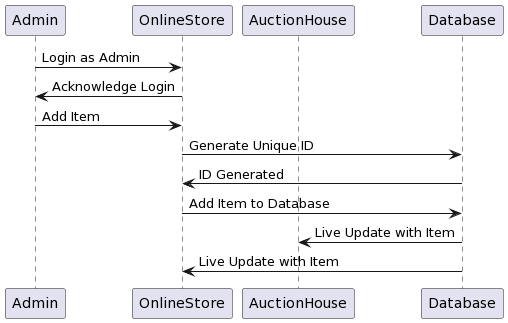

The diagram above was rendered by PlantUML. Its source (embedded in the PNG):
@startuml
participant Admin
participant OnlineStore
participant AuctionHouse
participant Database

Admin -> OnlineStore: Login as Admin
OnlineStore -> Admin: Acknowledge Login
Admin -> OnlineStore: Add Item
OnlineStore -> Database: Generate Unique ID
Database -> OnlineStore: ID Generated
OnlineStore -> Database: Add Item to Database
Database -> AuctionHouse: Live Update with Item
Database -> OnlineStore: Live Update with Item
@enduml